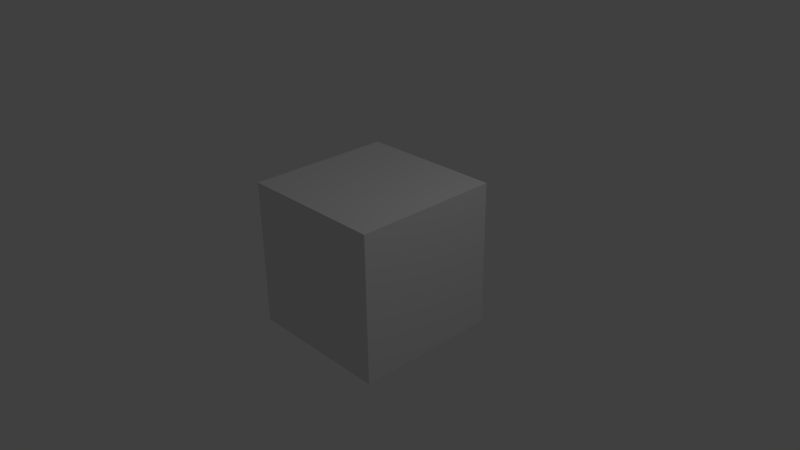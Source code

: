 # Source: logo2.blend  (saved by Blender 2.76.0; exported with 4.5.12 LTS)
import bpy
from mathutils import Matrix  # noqa: F401  (used for matrix-valued properties, if any)

bpy.ops.wm.read_factory_settings(use_empty=True)
scene = bpy.context.scene
scene.name = 'Scene'

# ---- collections
col_collection_1 = bpy.data.collections.new('Collection 1'); scene.collection.children.link(col_collection_1)

# ---- materials (node trees are filled in below, after node groups)
mat_material = bpy.data.materials.new('Material')
mat_material.alpha_threshold = 0.0
mat_material.use_transparent_shadow = False
mat_material.roughness = 0.5
mat_material.line_color = (0.0, 0.0, 0.0, 1.0)

# ---- material node trees

# ---- world
world_world = bpy.data.worlds.new('World'); scene.world = world_world
world_world.color = (0.05088, 0.05088, 0.05088)
world_world.use_sun_shadow = False
world_world.sun_shadow_jitter_overblur = 0.0
world_world.cycles.sampling_method = 'MANUAL'
world_world.cycles.sample_map_resolution = 256

# ---- cameras
cam_camera = bpy.data.cameras.new('Camera')
cam_camera.clip_end = 100.0
cam_camera.lens = 35.0
cam_camera.sensor_width = 32.0
cam_camera.sensor_height = 18.0
cam_camera.ortho_scale = 7.314
cam_camera.dof.focus_distance = 0.0
cam_camera.dof.aperture_fstop = 128.0

# ---- lights
light_lamp = bpy.data.lights.new('Lamp', 'POINT')
light_lamp.transmission_factor = 0.0
light_lamp.cutoff_distance = 30.0
light_lamp.energy = 100.0
light_lamp.shadow_buffer_clip_start = 1.001
light_lamp.shadow_soft_size = 0.1
light_lamp.shadow_maximum_resolution = 0.006
light_lamp.use_absolute_resolution = True
light_lamp.cycles.use_multiple_importance_sampling = False

# ---- meshes
me_cube = bpy.data.meshes.new('Cube')
me_cube.from_pydata([(1.0, 1.0, -1.0), (1.0, -1.0, -1.0), (-1.0, -1.0, -1.0), (-1.0, 1.0, -1.0), (1.0, 1.0, 1.0), (1.0, -1.0, 1.0), (-1.0, -1.0, 1.0), (-1.0, 1.0, 1.0)], [], [(0, 1, 2, 3), (4, 7, 6, 5), (0, 4, 5, 1), (1, 5, 6, 2), (2, 6, 7, 3), (4, 0, 3, 7)])
me_cube.materials.append(mat_material)
me_cube.use_remesh_preserve_volume = False
me_cube.use_remesh_preserve_attributes = False
me_cube.use_mirror_vertex_groups = False
me_cube.update()

# ---- objects
ob_cube = bpy.data.objects.new('Cube', me_cube)
ob_lamp = bpy.data.objects.new('Lamp', light_lamp)
ob_camera = bpy.data.objects.new('Camera', cam_camera)

# ---- transforms, parenting, visibility, modifiers, constraints
ob_cube.location = (0.0, 0.0, 0.0)
ob_cube.lock_rotations_4d = False
ob_cube.empty_display_type = 'ARROWS'
ob_cube.lineart.crease_threshold = 0.0
ob_lamp.location = (4.076, 1.005, 5.904)
ob_lamp.rotation_euler = (0.6503, 0.05522, 1.866)
ob_lamp.lock_rotations_4d = False
ob_lamp.empty_display_type = 'ARROWS'
ob_lamp.color = (0.0, 0.0, 0.0, 0.0)
ob_lamp.lineart.crease_threshold = 0.0
ob_camera.location = (7.481, -6.508, 5.344)
ob_camera.rotation_euler = (1.109, 0.01082, 0.8149)
ob_camera.lock_rotations_4d = False
ob_camera.empty_display_type = 'ARROWS'
ob_camera.color = (0.0, 0.0, 0.0, 0.0)
ob_camera.display_type = 'WIRE'
ob_camera.lineart.crease_threshold = 0.0

# ---- collection membership
col_collection_1.objects.link(ob_cube)
col_collection_1.objects.link(ob_lamp)
col_collection_1.objects.link(ob_camera)

# ---- scene / render settings (as saved in the file)
scene.camera = ob_camera
scene.frame_start = 1; scene.frame_end = 250; scene.frame_set(1)
scene.render.engine = 'BLENDER_EEVEE_NEXT'
scene.render.resolution_percentage = 50
scene.render.dither_intensity = 0.0
scene.cycles.use_denoising = False
scene.cycles.samples = 10
scene.cycles.sampling_pattern = 'TABULATED_SOBOL'
scene.cycles.light_sampling_threshold = 0.0
scene.cycles.use_adaptive_sampling = False
scene.cycles.use_light_tree = False
scene.cycles.blur_glossy = 0.0
scene.cycles.pixel_filter_type = 'GAUSSIAN'
scene.cycles.sample_clamp_indirect = 0.0
scene.view_settings.view_transform = 'Standard'
bpy.context.view_layer.update()
